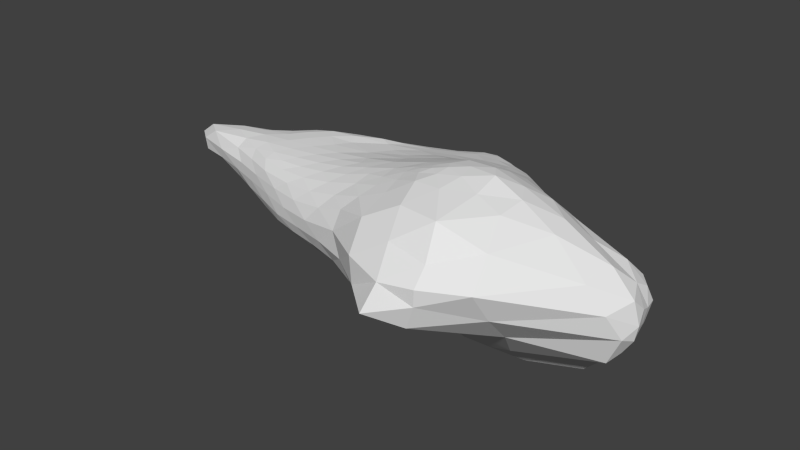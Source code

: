 # Source: cloudSky_2.blend  (saved by Blender 2.76.0; exported with 4.5.12 LTS)
import bpy
from mathutils import Matrix  # noqa: F401  (used for matrix-valued properties, if any)

bpy.ops.wm.read_factory_settings(use_empty=True)
scene = bpy.context.scene
scene.name = 'Scene'

# ---- collections
col_collection_1 = bpy.data.collections.new('Collection 1'); scene.collection.children.link(col_collection_1)

# ---- materials (node trees are filled in below, after node groups)
mat_material = bpy.data.materials.new('Material')
mat_material.alpha_threshold = 0.0
mat_material.use_transparent_shadow = False
mat_material.roughness = 0.5
mat_material.line_color = (0.0, 0.0, 0.0, 1.0)

# ---- material node trees

# ---- world
world_world = bpy.data.worlds.new('World'); scene.world = world_world
world_world.color = (0.05088, 0.05088, 0.05088)
world_world.use_sun_shadow = False
world_world.sun_shadow_jitter_overblur = 0.0
world_world.cycles.sampling_method = 'MANUAL'
world_world.cycles.sample_map_resolution = 256

# ---- meshes
me_cube = bpy.data.meshes.new('Cube')
me_cube.from_pydata([(2.273, 1.019, -2.674), (1.876, -2.573, -0.7128), (-2.972, -1.584, -0.5547), (-2.284, 4.001, -1.472), (1.408, 1.915, 1.194), (0.9668, -1.225, 2.308), (-3.814, -1.165, 1.113), (-3.063, 1.145, 1.223), (4.281, 0.1003, -1.986), (-0.1244, 2.341, -1.621), (4.212, 1.142, -0.4738), (-0.5092, -1.804, -0.687), (2.468, -3.326, 1.305), (-4.262, 0.03232, -0.7139), (-5.748, -0.9747, 0.2827), (-4.436, 1.619, 0.2256), (2.265, -0.1026, 2.205), (-0.7355, 1.999, 1.176), (-0.7717, -1.36, 1.706), (-5.598, 0.02918, 1.091), (-0.7881, 2.902, 0.2141), (-7.139, 0.006818, 0.2826), (-2.001, -2.277, 0.4692), (5.836, -0.1564, 0.08893), (-1.928, -0.02397, 1.472), (-1.287, -0.09468, -0.7195), (3.014, -0.8588, -1.791), (-1.179, 3.843, -1.759), (2.538, 1.501, 0.6954), (-1.718, -1.802, -0.5853), (1.677, -1.875, 2.253), (-3.255, 2.985, -0.7952), (-4.99, -1.12, 0.8122), (-3.786, 1.439, 0.7988), (1.702, -0.794, 2.407), (-1.927, 1.239, 1.32), (-2.276, -1.325, 1.317), (-4.352, 0.6415, 1.225), (3.523, 0.6765, -2.707), (1.054, 1.393, -2.351), (3.64, 1.107, -1.989), (0.6225, -2.392, -0.7234), (2.477, -3.72, 0.4828), (-3.748, -1.004, -0.6992), (-4.248, -1.378, -0.2513), (-3.255, 3.98, -0.8566), (2.226, 0.7785, 1.665), (0.2647, 2.401, 1.16), (0.2859, -1.334, 2.057), (-4.877, -0.6325, 1.149), (-2.527, 3.311, -0.1531), (1.191, 2.195, -0.2412), (-0.7785, 2.595, 0.7876), (-0.4155, 3.146, -0.991), (-5.872, 0.6569, 0.1769), (-7.353, -0.5613, 0.2788), (-5.752, 0.1928, -0.217), (-7.149, 0.06309, 0.8181), (-3.966, -1.608, 0.3116), (0.4941, -3.464, 0.9031), (-0.9167, -2.488, -0.1379), (-1.277, -1.984, 1.241), (5.032, -1.271, 0.8742), (5.677, 0.5635, -0.08469), (5.706, -0.1797, -0.7371), (4.457, -0.0346, 1.217), (-1.498, -0.8286, 1.597), (-1.124, 0.9609, 1.426), (0.1758, 0.4522, 1.748), (-3.963, -0.02494, 1.318), (-2.985, 0.1166, -0.8227), (1.043, 0.02721, -2.652), (-0.5938, 1.799, -1.446), (-0.7101, -1.123, -0.8367), (0.59, -1.184, -1.292), (1.665, 0.8121, -2.757), (-1.903, 3.311, -1.505), (-2.96, 0.6345, 1.426), (0.4314, 1.548, 1.39), (0.4694, -0.7391, 2.138), (4.24, 0.6985, 0.8124), (5.299, 0.5303, -1.244), (5.71, -0.7643, -0.4538), (0.3812, -2.125, 1.86), (0.8153, -3.516, -0.09573), (-2.705, -1.979, -0.1865), (-6.946, -0.5904, 0.9128), (-5.707, -0.5869, -0.3171), (-4.774, 1.269, -0.3525), (1.227, 1.674, -1.761), (0.6925, 2.611, 0.747), (-2.198, 2.013, 0.8587), (-1.948, 4.094, -1.036), (-5.45, 0.6924, 0.7633), (-3.171, -1.669, 0.8728), (3.201, -0.9802, 2.125), (-3.087, -0.7011, 1.327), (-2.342, -1.342, -0.8566), (2.171, -1.384, -1.243), (-1.79, 3.945, -1.582), (1.915, 1.685, 1.028), (-2.412, -1.716, -0.5729), (1.256, -1.433, 2.324), (-2.688, 3.76, -1.325), (-4.409, -1.175, 1.005), (-3.397, 1.285, 1.048), (1.293, -1.073, 2.369), (-2.471, 1.211, 1.279), (-3.101, -1.243, 1.183), (-3.661, 0.9164, 1.241), (4.23, 0.3996, -2.425), (0.2709, 1.746, -2.073), (4.514, 1.084, -1.396), (0.06095, -2.106, -0.701), (2.513, -3.748, 0.9193), (-4.089, -0.4397, -0.7145), (-5.088, -1.152, -0.004443), (-3.854, 2.512, -0.2051), (2.42, 0.3718, 1.902), (-0.197, 2.403, 1.147), (-0.2291, -1.499, 1.844), (-5.333, -0.2979, 1.142), (-3.461, 2.471, 0.1653), (0.121, 2.713, -0.02733), (-0.4613, 2.483, 1.021), (-0.7758, 3.226, -0.4186), (-5.383, 1.021, 0.2395), (-7.707, -0.2653, 0.2977), (-5.165, 0.04356, -0.5492), (-7.58, -0.01911, 0.5771), (-4.902, -1.266, 0.2856), (-0.7559, -2.635, 0.7439), (-0.5141, -2.287, -0.4569), (-1.613, -2.199, 0.8856), (3.429, -2.519, 1.561), (5.755, 0.197, -0.06143), (5.256, -0.03471, -1.373), (5.544, -0.01984, 0.5625), (-1.078, -1.082, 1.684), (-1.562, 0.5217, 1.458), (1.341, 0.203, 2.094), (-3.072, -0.04726, 1.384), (-3.519, 0.2049, -0.8186), (-0.06313, -0.2446, -1.563), (-0.3117, 2.192, -1.632), (-0.9983, -0.8258, -0.793), (4.09, -0.2932, -1.775), (-0.6224, 3.124, -1.626), (3.235, 1.349, 0.1859), (-1.058, -1.902, -0.5714), (2.285, -2.759, 2.022), (-3.788, 1.283, -0.7561), (-5.472, -1.059, 0.5623), (-4.129, 1.597, 0.5186), (2.145, -0.4879, 2.399), (-1.407, 1.604, 1.234), (-1.457, -1.389, 1.508), (-4.94, 0.3389, 1.143), (2.775, 0.8941, -2.703), (1.789, 1.146, -2.589), (2.58, 1.093, -2.5), (1.125, -2.715, -0.663), (2.226, -3.645, -0.1564), (-3.339, -1.343, -0.6172), (-3.513, -1.522, -0.435), (-2.699, 4.059, -1.254), (1.82, 1.477, 1.355), (0.8238, 2.183, 1.159), (0.6533, -1.215, 2.21), (-4.322, -0.9376, 1.132), (-1.666, 3.079, 0.03949), (2.472, 1.626, -0.4501), (-0.7856, 2.81, 0.5352), (-0.2194, 2.784, -1.393), (-6.362, 0.3399, 0.244), (-6.591, -0.7362, 0.2851), (-6.363, 0.08778, 0.0205), (-6.483, 0.03792, 0.9817), (-3.033, -1.961, 0.3612), (1.39, -3.209, 1.443), (-1.393, -2.46, 0.1926), (-0.872, -1.697, 1.556), (5.79, -0.5347, 0.4399), (5.167, 0.8356, -0.08213), (5.773, -0.0319, -0.3755), (3.351, -0.01549, 1.832), (-1.617, -0.48, 1.566), (-1.074, 1.408, 1.329), (-0.9214, 0.3331, 1.559), (-4.759, 0.004206, 1.207), (-1.933, 0.73, -0.9356), (2.791, 0.1291, -2.662), (-1.086, 1.006, -1.102), (-0.482, -1.429, -0.8048), (-0.1097, -1.205, -0.9882), (1.586, -0.9269, -1.74), (0.8498, -0.4966, -1.959), (0.5307, -1.83, -0.9222), (0.566, 1.026, -2.409), (2.486, 0.769, -2.822), (1.183, 1.128, -2.629), (1.295, 0.4895, -2.767), (-2.545, 3.325, -1.376), (-1.304, 3.115, -1.584), (-1.522, 3.679, -1.707), (-2.34, 2.058, -1.166), (-3.509, 0.2984, 1.381), (-2.319, 0.9416, 1.424), (-2.007, 0.7948, 1.411), (-3.718, 0.6165, 1.367), (0.3667, 1.011, 1.557), (0.4859, 2.003, 1.263), (1.204, 1.258, 1.51), (-0.3533, 1.277, 1.417), (0.4077, -1.079, 2.131), (0.336, -0.1948, 1.99), (1.139, -0.7903, 2.329), (-0.6229, -0.6546, 1.812), (5.067, 0.3662, 0.7957), (3.426, 1.073, 0.7359), (5.335, 0.65, 0.4021), (3.307, 0.7947, 1.195), (5.547, 0.1738, -0.9164), (4.923, 0.853, -1.621), (4.732, 0.6149, -2.014), (5.606, 0.4138, -0.5747), (3.665, -2.718, 0.1442), (5.819, -0.4209, -0.589), (5.335, -0.6435, -1.239), (5.474, -1.135, 0.218), (-0.3967, -2.13, 1.53), (0.9687, -1.815, 2.206), (0.2693, -2.783, 1.489), (0.3359, -1.672, 1.995), (0.06333, -2.96, -0.1693), (1.438, -4.207, 0.1629), (0.6477, -3.104, -0.4349), (0.6725, -3.593, 0.3037), (-3.507, -1.72, -0.224), (-1.84, -2.205, -0.1507), (-2.167, -1.948, -0.3946), (-3.349, -1.873, 0.04252), (-7.388, -0.2758, 0.897), (-5.796, -0.8398, 0.8181), (-7.396, -0.578, 0.5984), (-5.737, -0.5822, 1.019), (-5.939, -0.1914, -0.224), (-4.998, -0.9848, -0.2807), (-4.625, -0.7537, -0.5244), (-6.432, -0.5325, 0.01058), (-4.011, 2.212, -0.4538), (-5.408, 0.5751, -0.3051), (-3.993, 1.957, -0.6581), (-5.462, 0.8748, -0.05913), (0.4165, 2.34, -1.215), (2.156, 1.349, -2.087), (1.364, 1.943, -0.9614), (1.121, 1.569, -2.084), (0.0005368, 2.828, 0.8744), (1.592, 2.142, 0.6956), (0.5087, 2.551, 1.003), (0.9111, 2.46, 0.3407), (-3.001, 1.772, 0.804), (-1.512, 2.164, 0.8929), (-1.88, 1.645, 1.133), (-2.537, 2.463, 0.4114), (-2.603, 4.157, -1.042), (-1.213, 3.91, -1.103), (-2.484, 4.064, -0.6663), (-1.516, 3.975, -1.427), (-4.593, 1.077, 0.7846), (-6.381, 0.3314, 0.7947), (-5.949, 0.6214, 0.4721), (-4.868, 0.6837, 0.9952), (-4.184, -1.43, 0.8251), (-2.213, -1.864, 1.01), (-3.617, -1.68, 0.6035), (-2.71, -1.554, 1.11), (2.431, -1.556, 2.239), (3.954, -0.4656, 1.725), (4.11, -1.085, 1.653), (2.409, -0.8656, 2.423), (-2.687, -1.021, 1.329), (-3.524, -0.3704, 1.318), (-2.235, -0.7627, 1.452), (-3.971, -0.6677, 1.23), (-3.018, -1.174, -0.7796), (-1.553, -1.283, -0.8121), (-2.695, -0.9402, -0.8726), (-2.008, -1.602, -0.7444), (-1.161, -1.533, -0.7237), (-1.91, -0.973, -0.8323), (-3.287, -0.8018, -0.8624), (-4.419, -0.335, 1.231), (-2.6, -0.4214, 1.416), (-1.877, -1.076, 1.481), (2.906, -0.4666, 2.166), (5.191, -0.4768, 1.024), (3.143, -1.697, 2.024), (-1.804, -1.642, 1.29), (-2.643, -1.987, 0.6911), (-4.591, -1.364, 0.5665), (-5.629, 0.3529, 0.9658), (-6.887, 0.2243, 0.5392), (-5.044, 1.094, 0.5173), (-0.8534, 3.629, -1.48), (-1.776, 3.847, -0.5073), (-3.134, 3.921, -0.4879), (-1.486, 2.642, 0.5681), (-1.127, 2.091, 1.044), (-2.672, 1.492, 1.084), (2.017, 1.858, 0.2174), (1.188, 2.221, 0.9849), (0.03337, 2.644, 1.051), (1.731, 1.306, -2.358), (2.706, 1.366, -1.507), (0.3105, 2.6, -0.6327), (-5.883, 0.4527, -0.02403), (-4.629, 0.8135, -0.5612), (-3.246, 3.829, -1.044), (-5.815, -0.8313, -0.008388), (-4.085, -1.186, -0.4808), (-5.07, -0.2698, -0.5761), (-5.07, -0.8773, 1.007), (-6.495, -0.8143, 0.5819), (-7.798, -0.2711, 0.5913), (-2.398, -2.149, 0.1101), (-1.38, -2.099, -0.3944), (-2.887, -1.768, -0.4055), (1.625, -3.879, 0.8434), (1.303, -3.491, -0.3212), (0.1585, -2.634, -0.5137), (0.7524, -1.442, 2.206), (1.196, -2.588, 1.989), (-0.7553, -2.351, 1.179), (5.904, -0.4377, -0.1811), (5.53, -0.3685, -1.033), (3.455, -1.769, -0.7955), (5.36, 0.8, -0.7193), (3.88, 0.8709, -2.502), (4.964, 0.2994, -1.672), (2.575, 1.171, 1.164), (4.441, 0.9562, 0.2986), (5.604, 0.3656, 0.3386), (-0.7527, -0.1019, 1.67), (1.362, -0.3793, 2.319), (0.8262, -1.016, 2.263), (-0.1547, 1.952, 1.276), (1.035, 1.763, 1.316), (1.297, 0.7145, 1.75), (-3.043, 0.9052, 1.348), (-1.749, 1.177, 1.357), (-2.81, 0.313, 1.392), (-1.549, 2.184, -1.232), (-0.9241, 3.17, -1.706), (-2.122, 3.678, -1.5), (2.651, 0.5408, -2.775), (2.006, 0.9561, -2.752), (0.2966, 1.503, -2.164), (1.207, -1.893, -1.094), (2.098, -0.3935, -2.294), (-0.04664, -0.802, -1.23), (0.04098, -1.576, -0.8754), (-0.06558, 0.5431, -1.882), (-3.072, 1.675, -0.9595), (-4.263, 0.3154, 1.299), (-0.5678, 0.7671, 1.527), (-0.218, -1.106, 1.917), (3.629, 0.4033, 1.363), (5.695, 0.1906, -0.4778), (3.581, -3.214, 0.9195), (-0.1525, -1.823, 1.769), (-0.3208, -2.898, 0.2756), (-4.193, -1.513, 0.01889), (-6.281, -0.2763, 1.028), (-7.079, -0.2701, 0.0634), (-4.719, 1.429, -0.07088), (0.3546, 1.993, -1.749), (-0.08766, 2.863, 0.5211), (-3.385, 1.946, 0.5443), (-2.136, 4.126, -1.372), (-4.126, 1.002, 1.026), (-3.592, -1.398, 1.017), (1.803, -1.255, 2.365), (-3.501, -0.9599, 1.219), (-2.687, -1.481, -0.6987)], [], [(385, 101, 2), (384, 169, 6), (106, 5, 102), (382, 108, 6), (109, 7, 105), (380, 99, 3), (122, 15, 153), (378, 123, 20), (377, 111, 9), (376, 126, 15), (375, 127, 21), (374, 121, 19), (130, 14, 116), (131, 22, 180), (120, 18, 181), (370, 134, 12), (135, 23, 184), (118, 16, 185), (367, 138, 18), (139, 24, 188), (157, 19, 189), (142, 13, 151), (363, 143, 25), (362, 113, 11), (361, 194, 73), (195, 74, 196), (359, 161, 41), (358, 198, 72), (357, 199, 75), (191, 71, 201), (202, 31, 103), (203, 76, 204), (190, 70, 205), (206, 69, 141), (207, 77, 208), (109, 37, 209), (349, 210, 68), (348, 211, 78), (187, 67, 213), (214, 48, 168), (345, 215, 79), (186, 66, 217), (218, 65, 137), (342, 219, 80), (341, 166, 46), (222, 64, 136), (223, 81, 224), (338, 183, 63), (226, 42, 162), (336, 227, 82), (182, 62, 229), (334, 230, 61), (333, 231, 83), (332, 168, 48), (234, 60, 132), (330, 235, 84), (329, 179, 59), (238, 44, 164), (239, 85, 240), (178, 58, 241), (242, 57, 129), (324, 243, 86), (323, 169, 49), (246, 56, 128), (247, 87, 248), (175, 55, 249), (319, 250, 45), (318, 251, 88), (317, 174, 54), (316, 254, 53), (315, 255, 89), (314, 159, 39), (258, 52, 124), (312, 259, 90), (311, 171, 51), (262, 33, 105), (263, 91, 264), (170, 50, 265), (307, 266, 45), (306, 267, 92), (305, 147, 27), (270, 33, 153), (271, 93, 272), (157, 37, 273), (301, 274, 32), (300, 275, 94), (299, 156, 36), (278, 30, 150), (279, 95, 280), (154, 34, 281), (295, 282, 36), (294, 283, 96), (293, 121, 49), (292, 286, 43), (291, 287, 97), (290, 149, 29), (287, 290, 289), (73, 193, 290), (11, 149, 290), (291, 288, 70), (25, 145, 291), (145, 73, 287), (142, 292, 115), (70, 288, 292), (288, 97, 286), (283, 293, 285), (69, 189, 293), (189, 19, 121), (186, 294, 284), (24, 141, 294), (141, 69, 283), (138, 295, 156), (66, 284, 295), (284, 96, 282), (296, 281, 95), (185, 296, 279), (16, 154, 296), (297, 280, 62), (137, 297, 182), (65, 279, 297), (134, 298, 150), (280, 298, 134), (95, 278, 298), (275, 299, 277), (61, 181, 299), (181, 18, 156), (178, 300, 276), (22, 133, 300), (133, 61, 275), (130, 301, 152), (58, 276, 301), (276, 94, 274), (302, 273, 93), (177, 302, 271), (19, 157, 302), (174, 303, 272), (21, 129, 303), (57, 271, 303), (304, 153, 15), (272, 304, 126), (93, 270, 304), (267, 305, 269), (53, 173, 305), (173, 9, 147), (306, 268, 50), (125, 306, 170), (125, 53, 267), (122, 307, 117), (50, 268, 307), (268, 92, 266), (308, 265, 91), (52, 172, 308), (20, 170, 308), (155, 309, 264), (17, 124, 309), (52, 263, 309), (310, 105, 7), (264, 310, 107), (91, 262, 310), (259, 311, 261), (28, 148, 311), (148, 10, 171), (167, 312, 260), (4, 100, 312), (100, 28, 259), (119, 313, 124), (47, 260, 313), (260, 90, 258), (255, 314, 257), (160, 314, 255), (160, 0, 159), (171, 315, 256), (10, 112, 315), (40, 255, 315), (123, 316, 125), (51, 256, 316), (256, 89, 254), (251, 317, 253), (56, 176, 317), (176, 21, 174), (151, 318, 252), (13, 128, 318), (128, 56, 251), (103, 319, 165), (31, 252, 319), (252, 88, 250), (320, 249, 87), (116, 320, 247), (14, 175, 320), (321, 248, 43), (164, 321, 163), (44, 247, 321), (322, 128, 13), (248, 322, 115), (87, 246, 322), (243, 323, 245), (32, 104, 323), (104, 6, 169), (175, 324, 244), (14, 152, 324), (152, 32, 243), (127, 325, 129), (244, 325, 127), (244, 86, 242), (326, 241, 85), (180, 326, 239), (22, 178, 326), (327, 240, 29), (132, 327, 149), (60, 239, 327), (328, 164, 2), (240, 328, 101), (85, 238, 328), (235, 329, 237), (42, 114, 329), (12, 179, 329), (161, 330, 236), (1, 162, 330), (162, 42, 235), (113, 331, 132), (41, 236, 331), (236, 84, 234), (231, 332, 233), (102, 332, 231), (5, 168, 332), (179, 333, 232), (150, 333, 179), (30, 231, 333), (131, 334, 133), (232, 334, 131), (232, 83, 230), (335, 229, 82), (64, 184, 335), (23, 182, 335), (146, 336, 228), (136, 336, 146), (64, 227, 336), (337, 162, 1), (26, 228, 337), (82, 226, 337), (338, 225, 81), (112, 338, 223), (10, 183, 338), (339, 224, 38), (160, 339, 158), (40, 223, 339), (340, 136, 8), (224, 340, 110), (81, 222, 340), (219, 341, 221), (28, 100, 341), (100, 4, 166), (183, 342, 220), (10, 148, 342), (148, 28, 219), (135, 343, 137), (63, 220, 343), (220, 80, 218), (215, 344, 217), (68, 188, 344), (24, 186, 344), (345, 216, 34), (16, 140, 345), (140, 68, 215), (346, 168, 5), (216, 346, 106), (79, 214, 346), (347, 213, 78), (47, 119, 347), (17, 187, 347), (166, 348, 212), (4, 167, 348), (167, 47, 211), (118, 349, 140), (46, 212, 349), (212, 78, 210), (350, 209, 77), (107, 350, 207), (7, 109, 350), (187, 351, 208), (155, 351, 187), (35, 207, 351), (352, 141, 24), (208, 352, 139), (77, 206, 352), (353, 205, 76), (72, 192, 353), (192, 25, 190), (354, 204, 27), (144, 354, 147), (72, 203, 354), (355, 103, 3), (204, 355, 99), (76, 202, 355), (356, 201, 75), (38, 110, 356), (110, 8, 191), (159, 357, 200), (0, 158, 357), (158, 38, 199), (111, 358, 144), (39, 200, 358), (200, 75, 198), (359, 197, 74), (98, 359, 195), (1, 161, 359), (360, 196, 71), (146, 360, 191), (26, 195, 360), (143, 361, 145), (196, 361, 143), (74, 194, 361), (194, 362, 193), (74, 197, 362), (197, 41, 113), (363, 192, 72), (201, 363, 198), (71, 143, 363), (364, 151, 31), (205, 364, 202), (70, 142, 364), (365, 189, 69), (209, 365, 206), (37, 157, 365), (366, 188, 68), (213, 366, 210), (67, 139, 366), (367, 120, 48), (79, 217, 367), (217, 66, 138), (368, 185, 65), (80, 221, 368), (46, 118, 368), (222, 369, 184), (225, 369, 222), (225, 63, 135), (370, 114, 42), (229, 370, 226), (62, 134, 370), (230, 371, 181), (83, 233, 371), (233, 48, 120), (372, 180, 60), (237, 372, 234), (59, 131, 372), (373, 116, 44), (241, 373, 238), (58, 130, 373), (242, 374, 177), (86, 245, 374), (245, 49, 121), (246, 375, 176), (249, 375, 246), (55, 127, 375), (250, 376, 117), (88, 253, 376), (253, 54, 126), (254, 377, 173), (89, 257, 377), (257, 39, 111), (378, 172, 52), (90, 261, 378), (261, 51, 123), (379, 153, 33), (265, 379, 262), (265, 50, 122), (266, 380, 165), (92, 269, 380), (269, 27, 99), (381, 105, 33), (273, 381, 270), (37, 109, 381), (274, 382, 104), (94, 277, 382), (277, 36, 108), (383, 102, 30), (281, 383, 278), (34, 106, 383), (282, 384, 108), (96, 285, 384), (285, 49, 169), (286, 385, 163), (97, 289, 385), (289, 29, 101), (163, 385, 2), (108, 384, 6), (383, 106, 102), (104, 382, 6), (381, 109, 105), (165, 380, 3), (379, 122, 153), (172, 378, 20), (173, 377, 9), (117, 376, 15), (176, 375, 21), (177, 374, 19), (373, 130, 116), (372, 131, 180), (371, 120, 181), (114, 370, 12), (369, 135, 184), (368, 118, 185), (120, 367, 18), (366, 139, 188), (365, 157, 189), (364, 142, 151), (192, 363, 25), (193, 362, 11), (145, 361, 73), (360, 195, 196), (197, 359, 41), (144, 358, 72), (200, 357, 75), (356, 191, 201), (355, 202, 103), (354, 203, 204), (353, 190, 205), (352, 206, 141), (351, 207, 208), (350, 109, 209), (140, 349, 68), (212, 348, 78), (347, 187, 213), (346, 214, 168), (216, 345, 79), (344, 186, 217), (343, 218, 137), (220, 342, 80), (221, 341, 46), (340, 222, 136), (339, 223, 224), (225, 338, 63), (337, 226, 162), (228, 336, 82), (335, 182, 229), (133, 334, 61), (232, 333, 83), (233, 332, 48), (331, 234, 132), (236, 330, 84), (237, 329, 59), (328, 238, 164), (327, 239, 240), (326, 178, 241), (325, 242, 129), (244, 324, 86), (245, 323, 49), (322, 246, 128), (321, 247, 248), (320, 175, 249), (165, 319, 45), (252, 318, 88), (253, 317, 54), (125, 316, 53), (256, 315, 89), (257, 314, 39), (313, 258, 124), (260, 312, 90), (261, 311, 51), (310, 262, 105), (309, 263, 264), (308, 170, 265), (117, 307, 45), (268, 306, 92), (269, 305, 27), (304, 270, 153), (303, 271, 272), (302, 157, 273), (152, 301, 32), (276, 300, 94), (277, 299, 36), (298, 278, 150), (297, 279, 280), (296, 154, 281), (156, 295, 36), (284, 294, 96), (285, 293, 49), (115, 292, 43), (288, 291, 97), (289, 290, 29), (97, 287, 289), (287, 73, 290), (193, 11, 290), (190, 291, 70), (190, 25, 291), (291, 145, 287), (13, 142, 115), (142, 70, 292), (292, 288, 286), (96, 283, 285), (283, 69, 293), (293, 189, 121), (66, 186, 284), (186, 24, 294), (294, 141, 283), (18, 138, 156), (138, 66, 295), (295, 284, 282), (279, 296, 95), (65, 185, 279), (185, 16, 296), (182, 297, 62), (23, 137, 182), (137, 65, 297), (12, 134, 150), (62, 280, 134), (280, 95, 298), (94, 275, 277), (275, 61, 299), (299, 181, 156), (58, 178, 276), (178, 22, 300), (300, 133, 275), (14, 130, 152), (130, 58, 301), (301, 276, 274), (271, 302, 93), (57, 177, 271), (177, 19, 302), (54, 174, 272), (174, 21, 303), (129, 57, 303), (126, 304, 15), (54, 272, 126), (272, 93, 304), (92, 267, 269), (267, 53, 305), (305, 173, 147), (170, 306, 50), (20, 125, 170), (306, 125, 267), (15, 122, 117), (122, 50, 307), (307, 268, 266), (263, 308, 91), (263, 52, 308), (172, 20, 308), (35, 155, 264), (155, 17, 309), (124, 52, 309), (107, 310, 7), (35, 264, 107), (264, 91, 310), (90, 259, 261), (259, 28, 311), (311, 148, 171), (47, 167, 260), (167, 4, 312), (312, 100, 259), (17, 119, 124), (119, 47, 313), (313, 260, 258), (89, 255, 257), (40, 160, 255), (314, 160, 159), (51, 171, 256), (171, 10, 315), (112, 40, 315), (20, 123, 125), (123, 51, 316), (316, 256, 254), (88, 251, 253), (251, 56, 317), (317, 176, 174), (31, 151, 252), (151, 13, 318), (318, 128, 251), (3, 103, 165), (103, 31, 319), (319, 252, 250), (247, 320, 87), (44, 116, 247), (116, 14, 320), (163, 321, 43), (2, 164, 163), (164, 44, 321), (115, 322, 13), (43, 248, 115), (248, 87, 322), (86, 243, 245), (243, 32, 323), (323, 104, 169), (55, 175, 244), (175, 14, 324), (324, 152, 243), (21, 127, 129), (55, 244, 127), (325, 244, 242), (239, 326, 85), (60, 180, 239), (180, 22, 326), (149, 327, 29), (11, 132, 149), (132, 60, 327), (101, 328, 2), (29, 240, 101), (240, 85, 328), (84, 235, 237), (235, 42, 329), (114, 12, 329), (41, 161, 236), (161, 1, 330), (330, 162, 235), (11, 113, 132), (113, 41, 331), (331, 236, 234), (83, 231, 233), (30, 102, 231), (102, 5, 332), (59, 179, 232), (12, 150, 179), (150, 30, 333), (22, 131, 133), (59, 232, 131), (334, 232, 230), (227, 335, 82), (227, 64, 335), (184, 23, 335), (26, 146, 228), (8, 136, 146), (136, 64, 336), (98, 337, 1), (98, 26, 337), (228, 82, 337), (223, 338, 81), (40, 112, 223), (112, 10, 338), (158, 339, 38), (0, 160, 158), (160, 40, 339), (110, 340, 8), (38, 224, 110), (224, 81, 340), (80, 219, 221), (219, 28, 341), (341, 100, 166), (63, 183, 220), (183, 10, 342), (342, 148, 219), (23, 135, 137), (135, 63, 343), (343, 220, 218), (79, 215, 217), (215, 68, 344), (188, 24, 344), (154, 345, 34), (154, 16, 345), (345, 140, 215), (106, 346, 5), (34, 216, 106), (216, 79, 346), (211, 347, 78), (211, 47, 347), (119, 17, 347), (46, 166, 212), (166, 4, 348), (348, 167, 211), (16, 118, 140), (118, 46, 349), (349, 212, 210), (207, 350, 77), (35, 107, 207), (107, 7, 350), (67, 187, 208), (17, 155, 187), (155, 35, 351), (139, 352, 24), (67, 208, 139), (208, 77, 352), (203, 353, 76), (203, 72, 353), (353, 192, 190), (147, 354, 27), (9, 144, 147), (144, 72, 354), (99, 355, 3), (27, 204, 99), (204, 76, 355), (199, 356, 75), (199, 38, 356), (356, 110, 191), (39, 159, 200), (159, 0, 357), (357, 158, 199), (9, 111, 144), (111, 39, 358), (358, 200, 198), (195, 359, 74), (26, 98, 195), (98, 1, 359), (191, 360, 71), (8, 146, 191), (146, 26, 360), (25, 143, 145), (71, 196, 143), (196, 74, 361), (73, 194, 193), (194, 74, 362), (362, 197, 113), (198, 363, 72), (75, 201, 198), (201, 71, 363), (202, 364, 31), (76, 205, 202), (205, 70, 364), (206, 365, 69), (77, 209, 206), (209, 37, 365), (210, 366, 68), (78, 213, 210), (213, 67, 366), (214, 367, 48), (214, 79, 367), (367, 217, 138), (218, 368, 65), (218, 80, 368), (221, 46, 368), (64, 222, 184), (81, 225, 222), (369, 225, 135), (226, 370, 42), (82, 229, 226), (229, 62, 370), (61, 230, 181), (230, 83, 371), (371, 233, 120), (234, 372, 60), (84, 237, 234), (237, 59, 372), (238, 373, 44), (85, 241, 238), (241, 58, 373), (57, 242, 177), (242, 86, 374), (374, 245, 121), (56, 246, 176), (87, 249, 246), (249, 55, 375), (45, 250, 117), (250, 88, 376), (376, 253, 126), (53, 254, 173), (254, 89, 377), (377, 257, 111), (258, 378, 52), (258, 90, 378), (378, 261, 123), (262, 379, 33), (91, 265, 262), (379, 265, 122), (45, 266, 165), (266, 92, 380), (380, 269, 99), (270, 381, 33), (93, 273, 270), (273, 37, 381), (32, 274, 104), (274, 94, 382), (382, 277, 108), (278, 383, 30), (95, 281, 278), (281, 34, 383), (36, 282, 108), (282, 96, 384), (384, 285, 169), (43, 286, 163), (286, 97, 385), (385, 289, 101)])
me_cube.materials.append(mat_material)
me_cube.use_remesh_preserve_volume = False
me_cube.use_remesh_preserve_attributes = False
me_cube.use_mirror_vertex_groups = False
me_cube.update()

# ---- objects
ob_cube = bpy.data.objects.new('Cube', me_cube)

# ---- transforms, parenting, visibility, modifiers, constraints
ob_cube.location = (0.0, 0.0, 0.0)
ob_cube.lock_rotations_4d = False
ob_cube.empty_display_type = 'ARROWS'
ob_cube.lineart.crease_threshold = 0.0

# ---- collection membership
col_collection_1.objects.link(ob_cube)

# ---- scene / render settings (as saved in the file)
scene.frame_start = 1; scene.frame_end = 250; scene.frame_set(1)
scene.render.engine = 'BLENDER_EEVEE_NEXT'
scene.render.resolution_percentage = 50
scene.render.dither_intensity = 0.0
scene.cycles.use_denoising = False
scene.cycles.samples = 10
scene.cycles.sampling_pattern = 'TABULATED_SOBOL'
scene.cycles.light_sampling_threshold = 0.0
scene.cycles.use_adaptive_sampling = False
scene.cycles.use_light_tree = False
scene.cycles.blur_glossy = 0.0
scene.cycles.pixel_filter_type = 'GAUSSIAN'
scene.cycles.sample_clamp_indirect = 0.0
scene.view_settings.view_transform = 'Standard'
bpy.context.view_layer.update()

# ---- added for rendering (the .blend has no active camera and no usable light): camera, sun
cam_auto = bpy.data.cameras.new('AutoCamera')
cam_auto.lens = 50.0
cam_auto.sensor_width = 36.0
cam_auto.clip_end = 1000.0
ob_auto_camera = bpy.data.objects.new('AutoCamera', cam_auto)
scene.collection.objects.link(ob_auto_camera)
ob_auto_camera.location = (14.6783, -18.7754, 12.3005)
ob_auto_camera.rotation_euler = (1.09748, -7.21219e-08, 0.694738)
scene.camera = ob_auto_camera
light_auto_sun = bpy.data.lights.new('AutoSun', 'SUN')
light_auto_sun.energy = 3.0
light_auto_sun.angle = 0.0523599
ob_auto_sun = bpy.data.objects.new('AutoSun', light_auto_sun)
scene.collection.objects.link(ob_auto_sun)
ob_auto_sun.rotation_euler = (0.872665, 0.174533, 0.523599)
bpy.context.view_layer.update()
